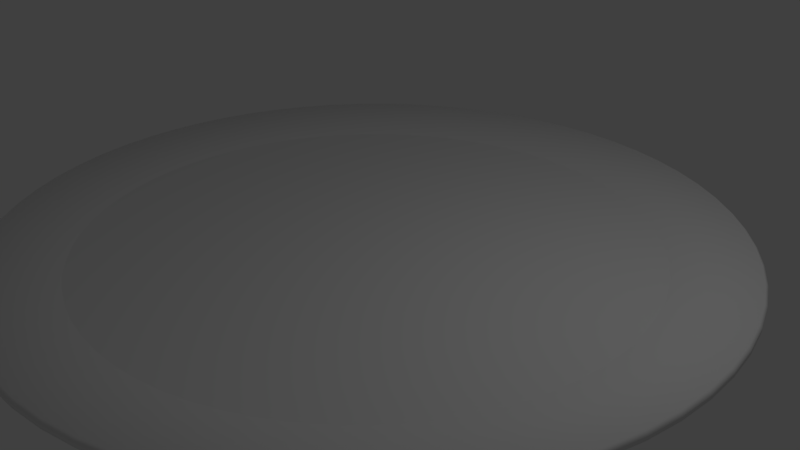 # Source: dinnerPlate1.blend  (saved by Blender 2.79.0; exported with 4.5.12 LTS)
import bpy
from mathutils import Matrix  # noqa: F401  (used for matrix-valued properties, if any)

bpy.ops.wm.read_factory_settings(use_empty=True)
scene = bpy.context.scene
scene.name = 'Scene'

# ---- collections
col_collection_1 = bpy.data.collections.new('Collection 1'); scene.collection.children.link(col_collection_1)

# ---- world
world_world = bpy.data.worlds.new('World'); scene.world = world_world
world_world.color = (0.05088, 0.05088, 0.05088)
world_world.use_sun_shadow = False
world_world.sun_shadow_jitter_overblur = 0.0
world_world.cycles.sampling_method = 'MANUAL'

# ---- cameras
cam_camera = bpy.data.cameras.new('Camera')
cam_camera.clip_end = 100.0
cam_camera.lens = 35.0
cam_camera.sensor_width = 32.0
cam_camera.sensor_height = 18.0
cam_camera.ortho_scale = 7.314
cam_camera.dof.focus_distance = 0.0
cam_camera.dof.aperture_fstop = 128.0

# ---- lights
light_lamp = bpy.data.lights.new('Lamp', 'POINT')
light_lamp.transmission_factor = 0.0
light_lamp.cutoff_distance = 30.0
light_lamp.energy = 100.0
light_lamp.shadow_buffer_clip_start = 1.001
light_lamp.shadow_soft_size = 0.1
light_lamp.shadow_maximum_resolution = 0.006
light_lamp.use_absolute_resolution = True

# ---- meshes
me_cylinder = bpy.data.meshes.new('Cylinder')
me_cylinder.from_pydata([(-3.169e-07, 2.76, 0.0), (4.169e-07, 4.7, 0.3125), (0.2705, 2.746, 0.0), (0.4607, 4.677, 0.3125), (0.5384, 2.707, 0.0), (0.9169, 4.61, 0.3125), (0.8011, 2.641, 0.0), (1.364, 4.498, 0.3125), (1.056, 2.55, 0.0), (1.799, 4.342, 0.3125), (1.301, 2.434, 0.0), (2.216, 4.145, 0.3125), (1.533, 2.295, 0.0), (2.611, 3.908, 0.3125), (1.751, 2.133, 0.0), (2.982, 3.633, 0.3125), (1.951, 1.951, 0.0), (3.323, 3.323, 0.3125), (2.133, 1.751, 0.0), (3.633, 2.982, 0.3125), (2.295, 1.533, 0.0), (3.908, 2.611, 0.3125), (2.434, 1.301, 0.0), (4.145, 2.216, 0.3125), (2.55, 1.056, 0.0), (4.342, 1.799, 0.3125), (2.641, 0.8011, 0.0), (4.498, 1.364, 0.3125), (2.707, 0.5384, 0.0), (4.61, 0.9169, 0.3125), (2.746, 0.2705, 0.0), (4.677, 0.4607, 0.3125), (2.76, -7.43e-07, 0.0), (4.7, -5.878e-07, 0.3125), (2.746, -0.2705, 0.0), (4.677, -0.4607, 0.3125), (2.707, -0.5384, 0.0), (4.61, -0.9169, 0.3125), (2.641, -0.8011, 0.0), (4.498, -1.364, 0.3125), (2.55, -1.056, 0.0), (4.342, -1.799, 0.3125), (2.434, -1.301, 0.0), (4.145, -2.216, 0.3125), (2.295, -1.533, 0.0), (3.908, -2.611, 0.3125), (2.133, -1.751, 0.0), (3.633, -2.982, 0.3125), (1.951, -1.951, 0.0), (3.323, -3.323, 0.3125), (1.751, -2.133, 0.0), (2.982, -3.633, 0.3125), (1.533, -2.295, 0.0), (2.611, -3.908, 0.3125), (1.301, -2.434, 0.0), (2.216, -4.145, 0.3125), (1.056, -2.55, 0.0), (1.799, -4.342, 0.3125), (0.8011, -2.641, 0.0), (1.364, -4.498, 0.3125), (0.5384, -2.707, 0.0), (0.9169, -4.61, 0.3125), (0.2705, -2.746, 0.0), (0.4607, -4.677, 0.3125), (-2.808e-06, -2.76, 0.0), (-3.356e-06, -4.7, 0.3125), (-0.2705, -2.746, 0.0), (-0.4607, -4.677, 0.3125), (-0.5384, -2.707, 0.0), (-0.9169, -4.61, 0.3125), (-0.8011, -2.641, 0.0), (-1.364, -4.498, 0.3125), (-1.056, -2.55, 0.0), (-1.799, -4.342, 0.3125), (-1.301, -2.434, 0.0), (-2.216, -4.145, 0.3125), (-1.533, -2.295, 0.0), (-2.611, -3.908, 0.3125), (-1.751, -2.133, 0.0), (-2.982, -3.633, 0.3125), (-1.951, -1.951, 0.0), (-3.323, -3.323, 0.3125), (-2.133, -1.751, 0.0), (-3.633, -2.982, 0.3125), (-2.295, -1.533, 0.0), (-3.908, -2.611, 0.3125), (-2.434, -1.301, 0.0), (-4.145, -2.216, 0.3125), (-2.55, -1.056, 0.0), (-4.342, -1.799, 0.3125), (-2.641, -0.8011, 0.0), (-4.498, -1.364, 0.3125), (-2.707, -0.5384, 0.0), (-4.61, -0.9169, 0.3125), (-2.746, -0.2705, 0.0), (-4.677, -0.4607, 0.3125), (-2.76, -1.552e-06, 0.0), (-4.7, -2.007e-06, 0.3125), (-2.746, 0.2705, 0.0), (-4.677, 0.4607, 0.3125), (-2.707, 0.5384, 0.0), (-4.61, 0.9169, 0.3125), (-2.641, 0.8011, 0.0), (-4.498, 1.364, 0.3125), (-2.55, 1.056, 0.0), (-4.342, 1.799, 0.3125), (-2.434, 1.301, 0.0), (-4.145, 2.216, 0.3125), (-2.295, 1.533, 0.0), (-3.908, 2.611, 0.3125), (-2.133, 1.751, 0.0), (-3.633, 2.982, 0.3125), (-1.951, 1.951, 0.0), (-3.323, 3.323, 0.3125), (-1.751, 2.133, 0.0), (-2.982, 3.633, 0.3125), (-1.533, 2.295, 0.0), (-2.611, 3.908, 0.3125), (-1.301, 2.434, 0.0), (-2.216, 4.145, 0.3125), (-1.056, 2.55, 0.0), (-1.799, 4.342, 0.3125), (-0.8011, 2.641, 0.0), (-1.364, 4.498, 0.3125), (-0.5384, 2.707, 0.0), (-0.9169, 4.61, 0.3125), (-0.2705, 2.746, 0.0), (-0.4607, 4.677, 0.3125), (1.627e-06, 3.699, 0.25), (0.3625, 3.681, 0.25), (0.7216, 3.628, 0.25), (1.074, 3.54, 0.25), (1.415, 3.417, 0.25), (1.744, 3.262, 0.25), (2.055, 3.075, 0.25), (2.346, 2.859, 0.25), (2.615, 2.615, 0.25), (2.859, 2.346, 0.25), (3.075, 2.055, 0.25), (3.262, 1.744, 0.25), (3.417, 1.415, 0.25), (3.54, 1.074, 0.25), (3.628, 0.7216, 0.25), (3.681, 0.3625, 0.25), (3.699, -5.878e-07, 0.25), (3.681, -0.3625, 0.25), (3.628, -0.7216, 0.25), (3.54, -1.074, 0.25), (3.417, -1.415, 0.25), (3.262, -1.744, 0.25), (3.075, -2.055, 0.25), (2.859, -2.346, 0.25), (2.615, -2.615, 0.25), (2.346, -2.859, 0.25), (2.055, -3.075, 0.25), (1.744, -3.262, 0.25), (1.415, -3.417, 0.25), (1.074, -3.54, 0.25), (0.7216, -3.628, 0.25), (0.3625, -3.681, 0.25), (-2.838e-06, -3.699, 0.25), (-0.3625, -3.681, 0.25), (-0.7216, -3.628, 0.25), (-1.074, -3.54, 0.25), (-1.415, -3.417, 0.25), (-1.744, -3.262, 0.25), (-2.055, -3.075, 0.25), (-2.346, -2.859, 0.25), (-2.615, -2.615, 0.25), (-2.859, -2.346, 0.25), (-3.075, -2.055, 0.25), (-3.262, -1.744, 0.25), (-3.417, -1.415, 0.25), (-3.54, -1.074, 0.25), (-3.628, -0.7216, 0.25), (-3.681, -0.3625, 0.25), (-3.699, -2.007e-06, 0.25), (-3.681, 0.3625, 0.25), (-3.628, 0.7216, 0.25), (-3.54, 1.074, 0.25), (-3.417, 1.415, 0.25), (-3.262, 1.744, 0.25), (-3.075, 2.055, 0.25), (-2.859, 2.346, 0.25), (-2.615, 2.615, 0.25), (-2.346, 2.859, 0.25), (-2.055, 3.075, 0.25), (-1.744, 3.262, 0.25), (-1.415, 3.417, 0.25), (-1.074, 3.54, 0.25), (-0.7216, 3.628, 0.25), (-0.3626, 3.681, 0.25), (-5.956e-07, 3.0, 0.0), (0.2941, 2.986, 0.0), (0.5853, 2.942, 0.0), (0.8709, 2.871, 0.0), (1.148, 2.772, 0.0), (1.414, 2.646, 0.0), (1.667, 2.494, 0.0), (1.903, 2.319, 0.0), (2.121, 2.121, 0.0), (2.319, 1.903, 0.0), (2.494, 1.667, 0.0), (2.646, 1.414, 0.0), (2.772, 1.148, 0.0), (2.871, 0.8709, 0.0), (2.942, 0.5853, 0.0), (2.986, 0.2941, 0.0), (3.0, -7.43e-07, 0.0), (2.986, -0.2941, 0.0), (2.942, -0.5853, 0.0), (2.871, -0.8709, 0.0), (2.772, -1.148, 0.0), (2.646, -1.414, 0.0), (2.494, -1.667, 0.0), (2.319, -1.903, 0.0), (2.121, -2.121, 0.0), (1.903, -2.319, 0.0), (1.667, -2.494, 0.0), (1.414, -2.646, 0.0), (1.148, -2.772, 0.0), (0.8709, -2.871, 0.0), (0.5853, -2.942, 0.0), (0.294, -2.986, 0.0), (-3.004e-06, -3.0, 0.0), (-0.2941, -2.986, 0.0), (-0.5853, -2.942, 0.0), (-0.8709, -2.871, 0.0), (-1.148, -2.772, 0.0), (-1.414, -2.646, 0.0), (-1.667, -2.494, 0.0), (-1.903, -2.319, 0.0), (-2.121, -2.121, 0.0), (-2.319, -1.903, 0.0), (-2.494, -1.667, 0.0), (-2.646, -1.414, 0.0), (-2.772, -1.148, 0.0), (-2.871, -0.8709, 0.0), (-2.942, -0.5853, 0.0), (-2.986, -0.2941, 0.0), (-3.0, -1.649e-06, 0.0), (-2.986, 0.294, 0.0), (-2.942, 0.5853, 0.0), (-2.871, 0.8709, 0.0), (-2.772, 1.148, 0.0), (-2.646, 1.414, 0.0), (-2.494, 1.667, 0.0), (-2.319, 1.903, 0.0), (-2.121, 2.121, 0.0), (-1.903, 2.319, 0.0), (-1.667, 2.494, 0.0), (-1.414, 2.646, 0.0), (-1.148, 2.772, 0.0), (-0.8709, 2.871, 0.0), (-0.5853, 2.942, 0.0), (-0.2941, 2.986, 0.0), (-3.631e-07, 2.691, 0.0625), (0.2637, 2.678, 0.0625), (0.5249, 2.639, 0.0625), (0.7811, 2.575, 0.0625), (1.03, 2.486, 0.0625), (1.268, 2.373, 0.0625), (1.495, 2.237, 0.0625), (1.707, 2.08, 0.0625), (1.903, 1.903, 0.0625), (2.08, 1.707, 0.0625), (2.237, 1.495, 0.0625), (2.373, 1.268, 0.0625), (2.486, 1.03, 0.0625), (2.575, 0.7811, 0.0625), (2.639, 0.5249, 0.0625), (2.678, 0.2637, 0.0625), (2.691, -7.476e-07, 0.0625), (2.678, -0.2637, 0.0625), (2.639, -0.5249, 0.0625), (2.575, -0.7811, 0.0625), (2.486, -1.03, 0.0625), (2.373, -1.268, 0.0625), (2.237, -1.495, 0.0625), (2.08, -1.707, 0.0625), (1.903, -1.903, 0.0625), (1.707, -2.08, 0.0625), (1.495, -2.237, 0.0625), (1.268, -2.373, 0.0625), (1.03, -2.486, 0.0625), (0.7811, -2.575, 0.0625), (0.5249, -2.639, 0.0625), (0.2637, -2.678, 0.0625), (-2.792e-06, -2.691, 0.0625), (-0.2637, -2.678, 0.0625), (-0.5249, -2.639, 0.0625), (-0.7811, -2.575, 0.0625), (-1.03, -2.486, 0.0625), (-1.268, -2.373, 0.0625), (-1.495, -2.237, 0.0625), (-1.707, -2.08, 0.0625), (-1.903, -1.903, 0.0625), (-2.08, -1.707, 0.0625), (-2.237, -1.495, 0.0625), (-2.373, -1.268, 0.0625), (-2.486, -1.03, 0.0625), (-2.575, -0.7811, 0.0625), (-2.639, -0.5249, 0.0625), (-2.678, -0.2637, 0.0625), (-2.691, -1.536e-06, 0.0625), (-2.678, 0.2637, 0.0625), (-2.639, 0.5249, 0.0625), (-2.575, 0.7811, 0.0625), (-2.486, 1.03, 0.0625), (-2.373, 1.268, 0.0625), (-2.237, 1.495, 0.0625), (-2.08, 1.707, 0.0625), (-1.903, 1.903, 0.0625), (-1.707, 2.08, 0.0625), (-1.495, 2.237, 0.0625), (-1.268, 2.373, 0.0625), (-1.03, 2.486, 0.0625), (-0.7811, 2.575, 0.0625), (-0.5249, 2.639, 0.0625), (-0.2637, 2.678, 0.0625), (-4.69e-07, 3.212, 0.08125), (0.3149, 3.197, 0.08125), (0.6267, 3.151, 0.08125), (0.9325, 3.074, 0.08125), (1.229, 2.968, 0.08125), (1.514, 2.833, 0.08125), (1.785, 2.671, 0.08125), (2.038, 2.483, 0.08125), (2.272, 2.272, 0.08125), (2.483, 2.038, 0.08125), (2.671, 1.785, 0.08125), (2.833, 1.514, 0.08125), (2.968, 1.229, 0.08125), (3.074, 0.9325, 0.08125), (3.151, 0.6267, 0.08125), (3.197, 0.3149, 0.08125), (3.212, -7.236e-07, 0.08125), (3.197, -0.3149, 0.08125), (3.151, -0.6267, 0.08125), (3.074, -0.9325, 0.08125), (2.968, -1.229, 0.08125), (2.833, -1.514, 0.08125), (2.671, -1.785, 0.08125), (2.483, -2.038, 0.08125), (2.272, -2.272, 0.08125), (2.038, -2.483, 0.08125), (1.785, -2.671, 0.08125), (1.514, -2.833, 0.08125), (1.229, -2.968, 0.08125), (0.9325, -3.074, 0.08125), (0.6267, -3.151, 0.08125), (0.3149, -3.197, 0.08125), (-3.048e-06, -3.213, 0.08125), (-0.3149, -3.197, 0.08125), (-0.6267, -3.151, 0.08125), (-0.9325, -3.074, 0.08125), (-1.229, -2.968, 0.08125), (-1.514, -2.833, 0.08125), (-1.785, -2.671, 0.08125), (-2.038, -2.483, 0.08125), (-2.272, -2.272, 0.08125), (-2.483, -2.038, 0.08125), (-2.671, -1.785, 0.08125), (-2.833, -1.514, 0.08125), (-2.968, -1.229, 0.08125), (-3.074, -0.9325, 0.08125), (-3.151, -0.6267, 0.08125), (-3.197, -0.3149, 0.08125), (-3.213, -1.694e-06, 0.08125), (-3.197, 0.3149, 0.08125), (-3.151, 0.6267, 0.08125), (-3.074, 0.9325, 0.08125), (-2.968, 1.229, 0.08125), (-2.833, 1.514, 0.08125), (-2.671, 1.785, 0.08125), (-2.483, 2.038, 0.08125), (-2.272, 2.272, 0.08125), (-2.038, 2.483, 0.08125), (-1.785, 2.671, 0.08125), (-1.514, 2.833, 0.08125), (-1.229, 2.968, 0.08125), (-0.9325, 3.074, 0.08125), (-0.6267, 3.151, 0.08125), (-0.3149, 3.197, 0.08125), (0.4607, 4.677, 0.4375), (4.169e-07, 4.7, 0.4375), (0.9169, 4.61, 0.4375), (1.364, 4.498, 0.4375), (1.799, 4.342, 0.4375), (2.216, 4.145, 0.4375), (2.611, 3.908, 0.4375), (2.982, 3.633, 0.4375), (3.323, 3.323, 0.4375), (3.633, 2.982, 0.4375), (3.908, 2.611, 0.4375), (4.145, 2.216, 0.4375), (4.342, 1.799, 0.4375), (4.498, 1.364, 0.4375), (4.61, 0.9169, 0.4375), (4.677, 0.4607, 0.4375), (4.7, -5.878e-07, 0.4375), (4.677, -0.4607, 0.4375), (4.61, -0.9169, 0.4375), (4.498, -1.364, 0.4375), (4.342, -1.799, 0.4375), (4.145, -2.216, 0.4375), (3.908, -2.611, 0.4375), (3.633, -2.982, 0.4375), (3.323, -3.323, 0.4375), (2.982, -3.633, 0.4375), (2.611, -3.908, 0.4375), (2.216, -4.145, 0.4375), (1.799, -4.342, 0.4375), (1.364, -4.498, 0.4375), (0.9169, -4.61, 0.4375), (0.4607, -4.677, 0.4375), (-3.356e-06, -4.7, 0.4375), (-0.4607, -4.677, 0.4375), (-0.9169, -4.61, 0.4375), (-1.364, -4.498, 0.4375), (-1.799, -4.342, 0.4375), (-2.216, -4.145, 0.4375), (-2.611, -3.908, 0.4375), (-2.982, -3.633, 0.4375), (-3.323, -3.323, 0.4375), (-3.633, -2.982, 0.4375), (-3.908, -2.611, 0.4375), (-4.145, -2.216, 0.4375), (-4.342, -1.799, 0.4375), (-4.498, -1.364, 0.4375), (-4.61, -0.9169, 0.4375), (-4.677, -0.4607, 0.4375), (-4.7, -2.007e-06, 0.4375), (-4.677, 0.4607, 0.4375), (-4.61, 0.9169, 0.4375), (-4.498, 1.364, 0.4375), (-4.342, 1.799, 0.4375), (-4.145, 2.216, 0.4375), (-3.908, 2.611, 0.4375), (-3.633, 2.982, 0.4375), (-3.323, 3.323, 0.4375), (-2.982, 3.633, 0.4375), (-2.611, 3.908, 0.4375), (-2.216, 4.145, 0.4375), (-1.799, 4.342, 0.4375), (-1.364, 4.498, 0.4375), (-0.9169, 4.61, 0.4375), (-0.4607, 4.677, 0.4375), (3.937, -2.631, 0.3438), (3.937, -2.631, 0.4062), (3.66, -3.004, 0.4062), (3.66, -3.004, 0.3438), (-3.004, 3.66, 0.3438), (-3.004, 3.66, 0.4062), (-2.631, 3.937, 0.4062), (-2.631, 3.937, 0.3438), (0.4641, -4.712, 0.3438), (0.4641, -4.712, 0.4062), (-3.363e-06, -4.735, 0.4062), (-3.363e-06, -4.735, 0.3438), (2.232, 4.176, 0.3438), (2.232, 4.176, 0.4062), (2.631, 3.937, 0.4062), (2.631, 3.937, 0.3438), (-3.348, -3.348, 0.3438), (-3.348, -3.348, 0.4062), (-3.66, -3.004, 0.4062), (-3.66, -3.004, 0.3438), (4.644, 0.9238, 0.3438), (4.644, 0.9238, 0.4062), (4.712, 0.4641, 0.4062), (4.712, 0.4641, 0.3438), (-4.712, 0.4641, 0.3438), (-4.712, 0.4641, 0.4062), (-4.644, 0.9238, 0.4062), (-4.644, 0.9238, 0.3438), (3.348, -3.348, 0.4062), (3.348, -3.348, 0.3438), (-2.232, 4.176, 0.4062), (-2.232, 4.176, 0.3438), (-0.4641, -4.712, 0.4062), (-0.4641, -4.712, 0.3438), (3.004, 3.66, 0.4062), (3.004, 3.66, 0.3438), (-3.937, -2.631, 0.4062), (-3.937, -2.631, 0.3438), (4.735, -5.848e-07, 0.4062), (4.735, -5.848e-07, 0.3438), (-4.531, 1.375, 0.4062), (-4.531, 1.375, 0.3438), (3.004, -3.66, 0.4062), (3.004, -3.66, 0.3438), (-1.812, 4.375, 0.4062), (-1.812, 4.375, 0.3438), (-0.9238, -4.644, 0.4062), (-0.9238, -4.644, 0.3438), (3.348, 3.348, 0.4062), (3.348, 3.348, 0.3438), (-4.176, -2.232, 0.4062), (-4.176, -2.232, 0.3438), (4.712, -0.4641, 0.4062), (4.712, -0.4641, 0.3438), (-4.375, 1.812, 0.4062), (-4.375, 1.812, 0.3438), (2.631, -3.937, 0.4062), (2.631, -3.937, 0.3438), (-1.375, 4.531, 0.4062), (-1.375, 4.531, 0.3438), (-1.375, -4.531, 0.4062), (-1.375, -4.531, 0.3438), (3.66, 3.004, 0.4062), (3.66, 3.004, 0.3438), (-4.375, -1.812, 0.4062), (-4.375, -1.812, 0.3438), (4.644, -0.9238, 0.4062), (4.644, -0.9238, 0.3438), (-4.176, 2.232, 0.4062), (-4.176, 2.232, 0.3438), (4.38e-07, 4.735, 0.3438), (4.38e-07, 4.735, 0.4062), (0.4641, 4.712, 0.4062), (0.4641, 4.712, 0.3438), (2.232, -4.176, 0.4062), (2.232, -4.176, 0.3438), (-0.9238, 4.644, 0.4062), (-0.9238, 4.644, 0.3438), (-1.812, -4.375, 0.4062), (-1.812, -4.375, 0.3438), (3.937, 2.631, 0.4062), (3.937, 2.631, 0.3438), (-4.531, -1.375, 0.4062), (-4.531, -1.375, 0.3438), (4.531, -1.375, 0.4062), (4.531, -1.375, 0.3438), (-3.937, 2.631, 0.4062), (-3.937, 2.631, 0.3438), (1.812, -4.375, 0.4062), (1.812, -4.375, 0.3438), (-0.4642, 4.712, 0.4062), (-0.4642, 4.712, 0.3438), (0.9238, 4.644, 0.4062), (0.9238, 4.644, 0.3438), (-2.232, -4.176, 0.4062), (-2.232, -4.176, 0.3438), (4.176, 2.232, 0.4062), (4.176, 2.232, 0.3438), (-4.644, -0.9238, 0.4062), (-4.644, -0.9238, 0.3438), (4.375, -1.812, 0.4062), (4.375, -1.812, 0.3438), (-3.66, 3.004, 0.4062), (-3.66, 3.004, 0.3438), (1.375, -4.531, 0.4062), (1.375, -4.531, 0.3438), (1.375, 4.531, 0.4062), (1.375, 4.531, 0.3438), (-2.631, -3.937, 0.4062), (-2.631, -3.937, 0.3438), (4.375, 1.812, 0.4062), (4.375, 1.812, 0.3438), (-4.712, -0.4641, 0.4062), (-4.712, -0.4641, 0.3438), (4.176, -2.232, 0.4062), (4.176, -2.232, 0.3438), (-3.348, 3.348, 0.4062), (-3.348, 3.348, 0.3438), (0.9238, -4.644, 0.4062), (0.9238, -4.644, 0.3438), (1.812, 4.375, 0.4062), (1.812, 4.375, 0.3438), (-3.004, -3.66, 0.4062), (-3.004, -3.66, 0.3438), (4.531, 1.375, 0.4062), (4.531, 1.375, 0.3438), (-4.735, -2.015e-06, 0.4062), (-4.735, -2.015e-06, 0.3438)], [], [(320, 1, 3, 321), (321, 3, 5, 322), (322, 5, 7, 323), (323, 7, 9, 324), (324, 9, 11, 325), (325, 11, 13, 326), (326, 13, 15, 327), (327, 15, 17, 328), (328, 17, 19, 329), (329, 19, 21, 330), (330, 21, 23, 331), (331, 23, 25, 332), (332, 25, 27, 333), (333, 27, 29, 334), (334, 29, 31, 335), (335, 31, 33, 336), (336, 33, 35, 337), (337, 35, 37, 338), (338, 37, 39, 339), (339, 39, 41, 340), (340, 41, 43, 341), (341, 43, 45, 342), (342, 45, 47, 343), (343, 47, 49, 344), (344, 49, 51, 345), (345, 51, 53, 346), (346, 53, 55, 347), (347, 55, 57, 348), (348, 57, 59, 349), (349, 59, 61, 350), (350, 61, 63, 351), (351, 63, 65, 352), (352, 65, 67, 353), (353, 67, 69, 354), (354, 69, 71, 355), (355, 71, 73, 356), (356, 73, 75, 357), (357, 75, 77, 358), (358, 77, 79, 359), (359, 79, 81, 360), (360, 81, 83, 361), (361, 83, 85, 362), (362, 85, 87, 363), (363, 87, 89, 364), (364, 89, 91, 365), (365, 91, 93, 366), (366, 93, 95, 367), (367, 95, 97, 368), (368, 97, 99, 369), (369, 99, 101, 370), (370, 101, 103, 371), (371, 103, 105, 372), (372, 105, 107, 373), (373, 107, 109, 374), (374, 109, 111, 375), (375, 111, 113, 376), (376, 113, 115, 377), (377, 115, 117, 378), (378, 117, 119, 379), (379, 119, 121, 380), (380, 121, 123, 381), (381, 123, 125, 382), (450, 449, 406, 407), (382, 125, 127, 383), (383, 127, 1, 320), (124, 126, 319, 318), (129, 128, 191, 190, 189, 188, 187, 186, 185, 184, 183, 182, 181, 180, 179, 178, 177, 176, 175, 174, 173, 172, 171, 170, 169, 168, 167, 166, 165, 164, 163, 162, 161, 160, 159, 158, 157, 156, 155, 154, 153, 152, 151, 150, 149, 148, 147, 146, 145, 144, 143, 142, 141, 140, 139, 138, 137, 136, 135, 134, 133, 132, 131, 130), (454, 453, 441, 442), (458, 457, 415, 416), (462, 461, 389, 390), (466, 465, 424, 425), (470, 469, 398, 399), (474, 473, 433, 434), (476, 450, 407, 408), (478, 454, 442, 443), (480, 458, 416, 417), (482, 462, 390, 391), (484, 466, 425, 426), (486, 470, 399, 400), (488, 474, 434, 435), (490, 476, 408, 409), (492, 478, 443, 444), (494, 480, 417, 418), (496, 482, 391, 392), (498, 484, 426, 427), (500, 486, 400, 401), (502, 488, 435, 436), (504, 490, 409, 410), (506, 492, 444, 445), (508, 494, 418, 419), (510, 496, 392, 393), (512, 498, 427, 428), (514, 500, 401, 402), (516, 502, 436, 437), (520, 519, 385, 384), (522, 504, 410, 411), (524, 506, 445, 446), (526, 508, 419, 420), (528, 510, 393, 394), (530, 512, 428, 429), (532, 514, 402, 403), (534, 516, 437, 438), (536, 522, 411, 412), (538, 524, 446, 447), (540, 520, 384, 386), (542, 526, 420, 421), (544, 528, 394, 395), (546, 530, 429, 430), (548, 532, 403, 404), (550, 534, 438, 439), (552, 536, 412, 413), (519, 538, 447, 385), (554, 540, 386, 387), (556, 542, 421, 422), (558, 544, 395, 396), (560, 546, 430, 431), (562, 548, 404, 405), (564, 550, 439, 440), (566, 552, 413, 414), (568, 554, 387, 388), (570, 556, 422, 423), (572, 558, 396, 397), (574, 560, 431, 432), (449, 562, 405, 406), (453, 564, 440, 441), (457, 566, 414, 415), (461, 568, 388, 389), (465, 570, 423, 424), (469, 572, 397, 398), (473, 574, 432, 433), (2, 0, 192, 193), (4, 2, 193, 194), (6, 4, 194, 195), (8, 6, 195, 196), (10, 8, 196, 197), (12, 10, 197, 198), (14, 12, 198, 199), (16, 14, 199, 200), (18, 16, 200, 201), (20, 18, 201, 202), (22, 20, 202, 203), (24, 22, 203, 204), (26, 24, 204, 205), (28, 26, 205, 206), (30, 28, 206, 207), (32, 30, 207, 208), (34, 32, 208, 209), (36, 34, 209, 210), (38, 36, 210, 211), (40, 38, 211, 212), (42, 40, 212, 213), (44, 42, 213, 214), (46, 44, 214, 215), (48, 46, 215, 216), (50, 48, 216, 217), (52, 50, 217, 218), (54, 52, 218, 219), (56, 54, 219, 220), (58, 56, 220, 221), (60, 58, 221, 222), (62, 60, 222, 223), (64, 62, 223, 224), (66, 64, 224, 225), (68, 66, 225, 226), (70, 68, 226, 227), (72, 70, 227, 228), (74, 72, 228, 229), (76, 74, 229, 230), (78, 76, 230, 231), (80, 78, 231, 232), (82, 80, 232, 233), (84, 82, 233, 234), (86, 84, 234, 235), (88, 86, 235, 236), (90, 88, 236, 237), (92, 90, 237, 238), (94, 92, 238, 239), (96, 94, 239, 240), (98, 96, 240, 241), (100, 98, 241, 242), (102, 100, 242, 243), (104, 102, 243, 244), (106, 104, 244, 245), (108, 106, 245, 246), (110, 108, 246, 247), (112, 110, 247, 248), (114, 112, 248, 249), (116, 114, 249, 250), (118, 116, 250, 251), (120, 118, 251, 252), (122, 120, 252, 253), (124, 122, 253, 254), (126, 124, 254, 255), (0, 126, 255, 192), (256, 257, 258, 259, 260, 261, 262, 263, 264, 265, 266, 267, 268, 269, 270, 271, 272, 273, 274, 275, 276, 277, 278, 279, 280, 281, 282, 283, 284, 285, 286, 287, 288, 289, 290, 291, 292, 293, 294, 295, 296, 297, 298, 299, 300, 301, 302, 303, 304, 305, 306, 307, 308, 309, 310, 311, 312, 313, 314, 315, 316, 317, 318, 319), (72, 74, 293, 292), (20, 22, 267, 266), (126, 0, 256, 319), (74, 76, 294, 293), (22, 24, 268, 267), (76, 78, 295, 294), (24, 26, 269, 268), (78, 80, 296, 295), (26, 28, 270, 269), (80, 82, 297, 296), (28, 30, 271, 270), (82, 84, 298, 297), (30, 32, 272, 271), (84, 86, 299, 298), (32, 34, 273, 272), (86, 88, 300, 299), (34, 36, 274, 273), (88, 90, 301, 300), (36, 38, 275, 274), (90, 92, 302, 301), (38, 40, 276, 275), (92, 94, 303, 302), (40, 42, 277, 276), (94, 96, 304, 303), (42, 44, 278, 277), (96, 98, 305, 304), (44, 46, 279, 278), (98, 100, 306, 305), (46, 48, 280, 279), (100, 102, 307, 306), (48, 50, 281, 280), (102, 104, 308, 307), (50, 52, 282, 281), (104, 106, 309, 308), (52, 54, 283, 282), (0, 2, 257, 256), (106, 108, 310, 309), (54, 56, 284, 283), (2, 4, 258, 257), (108, 110, 311, 310), (56, 58, 285, 284), (4, 6, 259, 258), (110, 112, 312, 311), (58, 60, 286, 285), (6, 8, 260, 259), (112, 114, 313, 312), (60, 62, 287, 286), (8, 10, 261, 260), (114, 116, 314, 313), (62, 64, 288, 287), (10, 12, 262, 261), (116, 118, 315, 314), (64, 66, 289, 288), (12, 14, 263, 262), (118, 120, 316, 315), (66, 68, 290, 289), (14, 16, 264, 263), (120, 122, 317, 316), (68, 70, 291, 290), (16, 18, 265, 264), (122, 124, 318, 317), (70, 72, 292, 291), (18, 20, 266, 265), (255, 383, 320, 192), (254, 382, 383, 255), (253, 381, 382, 254), (252, 380, 381, 253), (251, 379, 380, 252), (250, 378, 379, 251), (249, 377, 378, 250), (248, 376, 377, 249), (247, 375, 376, 248), (246, 374, 375, 247), (245, 373, 374, 246), (244, 372, 373, 245), (243, 371, 372, 244), (242, 370, 371, 243), (241, 369, 370, 242), (240, 368, 369, 241), (239, 367, 368, 240), (238, 366, 367, 239), (237, 365, 366, 238), (236, 364, 365, 237), (235, 363, 364, 236), (234, 362, 363, 235), (233, 361, 362, 234), (232, 360, 361, 233), (231, 359, 360, 232), (230, 358, 359, 231), (229, 357, 358, 230), (228, 356, 357, 229), (227, 355, 356, 228), (226, 354, 355, 227), (225, 353, 354, 226), (224, 352, 353, 225), (223, 351, 352, 224), (222, 350, 351, 223), (221, 349, 350, 222), (220, 348, 349, 221), (219, 347, 348, 220), (218, 346, 347, 219), (217, 345, 346, 218), (216, 344, 345, 217), (215, 343, 344, 216), (214, 342, 343, 215), (213, 341, 342, 214), (212, 340, 341, 213), (211, 339, 340, 212), (210, 338, 339, 211), (209, 337, 338, 210), (208, 336, 337, 209), (207, 335, 336, 208), (206, 334, 335, 207), (205, 333, 334, 206), (204, 332, 333, 205), (203, 331, 332, 204), (202, 330, 331, 203), (201, 329, 330, 202), (200, 328, 329, 201), (199, 327, 328, 200), (198, 326, 327, 199), (197, 325, 326, 198), (196, 324, 325, 197), (195, 323, 324, 196), (194, 322, 323, 195), (193, 321, 322, 194), (192, 320, 321, 193), (128, 129, 384, 385), (129, 130, 386, 384), (130, 131, 387, 386), (131, 132, 388, 387), (132, 133, 389, 388), (133, 134, 390, 389), (134, 135, 391, 390), (135, 136, 392, 391), (136, 137, 393, 392), (137, 138, 394, 393), (138, 139, 395, 394), (139, 140, 396, 395), (140, 141, 397, 396), (141, 142, 398, 397), (142, 143, 399, 398), (143, 144, 400, 399), (144, 145, 401, 400), (145, 146, 402, 401), (146, 147, 403, 402), (147, 148, 404, 403), (148, 149, 405, 404), (149, 150, 406, 405), (150, 151, 407, 406), (151, 152, 408, 407), (152, 153, 409, 408), (153, 154, 410, 409), (154, 155, 411, 410), (155, 156, 412, 411), (156, 157, 413, 412), (157, 158, 414, 413), (158, 159, 415, 414), (159, 160, 416, 415), (160, 161, 417, 416), (161, 162, 418, 417), (162, 163, 419, 418), (163, 164, 420, 419), (164, 165, 421, 420), (165, 166, 422, 421), (166, 167, 423, 422), (167, 168, 424, 423), (168, 169, 425, 424), (169, 170, 426, 425), (170, 171, 427, 426), (171, 172, 428, 427), (172, 173, 429, 428), (173, 174, 430, 429), (174, 175, 431, 430), (175, 176, 432, 431), (176, 177, 433, 432), (177, 178, 434, 433), (178, 179, 435, 434), (179, 180, 436, 435), (180, 181, 437, 436), (181, 182, 438, 437), (182, 183, 439, 438), (183, 184, 440, 439), (184, 185, 441, 440), (185, 186, 442, 441), (186, 187, 443, 442), (187, 188, 444, 443), (188, 189, 445, 444), (189, 190, 446, 445), (190, 191, 447, 446), (191, 128, 385, 447), (99, 97, 575, 472), (472, 575, 574, 473), (29, 27, 573, 468), (468, 573, 572, 469), (81, 79, 571, 464), (464, 571, 570, 465), (11, 9, 569, 460), (460, 569, 568, 461), (63, 61, 567, 456), (456, 567, 566, 457), (115, 113, 565, 452), (452, 565, 564, 453), (45, 43, 563, 448), (448, 563, 562, 449), (97, 95, 561, 575), (575, 561, 560, 574), (27, 25, 559, 573), (573, 559, 558, 572), (79, 77, 557, 571), (571, 557, 556, 570), (9, 7, 555, 569), (569, 555, 554, 568), (61, 59, 553, 567), (567, 553, 552, 566), (113, 111, 551, 565), (565, 551, 550, 564), (43, 41, 549, 563), (563, 549, 548, 562), (95, 93, 547, 561), (561, 547, 546, 560), (25, 23, 545, 559), (559, 545, 544, 558), (77, 75, 543, 557), (557, 543, 542, 556), (7, 5, 541, 555), (555, 541, 540, 554), (1, 127, 539, 518), (518, 539, 538, 519), (59, 57, 537, 553), (553, 537, 536, 552), (111, 109, 535, 551), (551, 535, 534, 550), (41, 39, 533, 549), (549, 533, 532, 548), (93, 91, 531, 547), (547, 531, 530, 546), (23, 21, 529, 545), (545, 529, 528, 544), (75, 73, 527, 543), (543, 527, 526, 542), (5, 3, 521, 541), (541, 521, 520, 540), (127, 125, 525, 539), (539, 525, 524, 538), (57, 55, 523, 537), (537, 523, 522, 536), (109, 107, 517, 535), (535, 517, 516, 534), (39, 37, 515, 533), (533, 515, 514, 532), (91, 89, 513, 531), (531, 513, 512, 530), (21, 19, 511, 529), (529, 511, 510, 528), (73, 71, 509, 527), (527, 509, 508, 526), (125, 123, 507, 525), (525, 507, 506, 524), (55, 53, 505, 523), (523, 505, 504, 522), (3, 1, 518, 521), (521, 518, 519, 520), (107, 105, 503, 517), (517, 503, 502, 516), (37, 35, 501, 515), (515, 501, 500, 514), (89, 87, 499, 513), (513, 499, 498, 512), (19, 17, 497, 511), (511, 497, 496, 510), (71, 69, 495, 509), (509, 495, 494, 508), (123, 121, 493, 507), (507, 493, 492, 506), (53, 51, 491, 505), (505, 491, 490, 504), (105, 103, 489, 503), (503, 489, 488, 502), (35, 33, 487, 501), (501, 487, 486, 500), (87, 85, 485, 499), (499, 485, 484, 498), (17, 15, 483, 497), (497, 483, 482, 496), (69, 67, 481, 495), (495, 481, 480, 494), (121, 119, 479, 493), (493, 479, 478, 492), (51, 49, 477, 491), (491, 477, 476, 490), (103, 101, 475, 489), (489, 475, 474, 488), (33, 31, 471, 487), (487, 471, 470, 486), (85, 83, 467, 485), (485, 467, 466, 484), (15, 13, 463, 483), (483, 463, 462, 482), (67, 65, 459, 481), (481, 459, 458, 480), (119, 117, 455, 479), (479, 455, 454, 478), (49, 47, 451, 477), (477, 451, 450, 476), (101, 99, 472, 475), (475, 472, 473, 474), (31, 29, 468, 471), (471, 468, 469, 470), (83, 81, 464, 467), (467, 464, 465, 466), (13, 11, 460, 463), (463, 460, 461, 462), (65, 63, 456, 459), (459, 456, 457, 458), (117, 115, 452, 455), (455, 452, 453, 454), (47, 45, 448, 451), (451, 448, 449, 450)])
me_cylinder.polygons.foreach_set('use_smooth', [1, 1, 1, 1, 1, 1, 1, 1, 1, 1, 1, 1, 1, 1, 1, 1, 1, 1, 1, 1, 1, 1, 1, 1, 1, 1, 1, 1, 1, 1, 1, 1, 1, 1, 1, 1, 1, 1, 1, 1, 1, 1, 1, 1, 1, 1, 1, 1, 1, 1, 1, 1, 1, 1, 1, 1, 1, 1, 1, 1, 1, 1, 1, 1, 1, 1, 0, 1, 1, 1, 1, 1, 1, 1, 1, 1, 1, 1, 1, 1, 1, 1, 1, 1, 1, 1, 1, 1, 1, 1, 1, 1, 1, 1, 1, 1, 1, 1, 1, 1, 1, 1, 1, 1, 1, 1, 1, 1, 1, 1, 1, 1, 1, 1, 1, 1, 1, 1, 1, 1, 1, 1, 1, 1, 1, 1, 1, 1, 1, 1, 1, 1, 1, 1, 1, 1, 1, 1, 1, 1, 1, 1, 1, 1, 1, 1, 1, 1, 1, 1, 1, 1, 1, 1, 1, 1, 1, 1, 1, 1, 1, 1, 1, 1, 1, 1, 1, 1, 1, 1, 1, 1, 1, 1, 1, 1, 1, 1, 1, 1, 1, 1, 1, 1, 1, 1, 1, 1, 1, 1, 1, 1, 1, 1, 0, 1, 1, 1, 1, 1, 1, 1, 1, 1, 1, 1, 1, 1, 1, 1, 1, 1, 1, 1, 1, 1, 1, 1, 1, 1, 1, 1, 1, 1, 1, 1, 1, 1, 1, 1, 1, 1, 1, 1, 1, 1, 1, 1, 1, 1, 1, 1, 1, 1, 1, 1, 1, 1, 1, 1, 1, 1, 1, 1, 1, 1, 1, 1, 1, 1, 1, 1, 1, 1, 1, 1, 1, 1, 1, 1, 1, 1, 1, 1, 1, 1, 1, 1, 1, 1, 1, 1, 1, 1, 1, 1, 1, 1, 1, 1, 1, 1, 1, 1, 1, 1, 1, 1, 1, 1, 1, 1, 1, 1, 1, 1, 1, 1, 1, 1, 1, 1, 1, 1, 1, 1, 1, 1, 1, 1, 1, 1, 1, 1, 1, 1, 1, 1, 1, 1, 1, 1, 1, 1, 1, 1, 1, 1, 1, 1, 1, 1, 1, 1, 1, 1, 1, 1, 1, 1, 1, 1, 1, 1, 1, 1, 1, 1, 1, 1, 1, 1, 1, 1, 1, 1, 1, 1, 1, 1, 1, 1, 1, 1, 1, 1, 1, 1, 1, 1, 1, 1, 1, 1, 1, 1, 1, 1, 1, 1, 1, 1, 1, 1, 1, 1, 1, 1, 1, 1, 1, 1, 1, 1, 1, 1, 1, 1, 1, 1, 1, 1, 1, 1, 1, 1, 1, 1, 1, 1, 1, 1, 1, 1, 1, 1, 1, 1, 1, 1, 1, 1, 1, 1, 1, 1, 1, 1, 1, 1, 1, 1, 1, 1, 1, 1, 1, 1, 1, 1, 1, 1, 1, 1, 1, 1, 1, 1, 1, 1, 1, 1, 1, 1, 1, 1, 1, 1, 1, 1, 1, 1, 1, 1, 1, 1, 1, 1, 1, 1, 1, 1, 1, 1, 1, 1, 1, 1, 1, 1, 1, 1, 1, 1, 1, 1, 1, 1, 1, 1, 1, 1, 1, 1, 1, 1, 1, 1, 1, 1, 1, 1, 1, 1])
_k = set([(256, 257), (256, 319), (257, 258), (258, 259), (259, 260), (260, 261), (261, 262), (262, 263), (263, 264), (264, 265), (265, 266), (266, 267), (267, 268), (268, 269), (269, 270), (270, 271), (271, 272), (272, 273), (273, 274), (274, 275), (275, 276), (276, 277), (277, 278), (278, 279), (279, 280), (280, 281), (281, 282), (282, 283), (283, 284), (284, 285), (285, 286), (286, 287), (287, 288), (288, 289), (289, 290), (290, 291), (291, 292), (292, 293), (293, 294), (294, 295), (295, 296), (296, 297), (297, 298), (298, 299), (299, 300), (300, 301), (301, 302), (302, 303), (303, 304), (304, 305), (305, 306), (306, 307), (307, 308), (308, 309), (309, 310), (310, 311), (311, 312), (312, 313), (313, 314), (314, 315), (315, 316), (316, 317), (317, 318), (318, 319), (320, 321), (320, 383), (321, 322), (322, 323), (323, 324), (324, 325), (325, 326), (326, 327), (327, 328), (328, 329), (329, 330), (330, 331), (331, 332), (332, 333), (333, 334), (334, 335), (335, 336), (336, 337), (337, 338), (338, 339), (339, 340), (340, 341), (341, 342), (342, 343), (343, 344), (344, 345), (345, 346), (346, 347), (347, 348), (348, 349), (349, 350), (350, 351), (351, 352), (352, 353), (353, 354), (354, 355), (355, 356), (356, 357), (357, 358), (358, 359), (359, 360), (360, 361), (361, 362), (362, 363), (363, 364), (364, 365), (365, 366), (366, 367), (367, 368), (368, 369), (369, 370), (370, 371), (371, 372), (372, 373), (373, 374), (374, 375), (375, 376), (376, 377), (377, 378), (378, 379), (379, 380), (380, 381), (381, 382), (382, 383)])
me_cylinder.attributes.new('sharp_edge', 'BOOLEAN', 'EDGE').data.foreach_set('value', [ (min(e.vertices), max(e.vertices)) in _k for e in me_cylinder.edges])
me_cylinder.use_remesh_preserve_volume = False
me_cylinder.use_remesh_preserve_attributes = False
me_cylinder.use_mirror_vertex_groups = False
me_cylinder.update()

# ---- objects
ob_cylinder = bpy.data.objects.new('Cylinder', me_cylinder)
ob_lamp = bpy.data.objects.new('Lamp', light_lamp)
ob_camera = bpy.data.objects.new('Camera', cam_camera)

# ---- transforms, parenting, visibility, modifiers, constraints
ob_cylinder.location = (0.0, 0.0, 0.0)
ob_cylinder.lineart.crease_threshold = 0.0
ob_lamp.location = (4.076, 1.005, 5.904)
ob_lamp.rotation_euler = (0.6503, 0.05522, 1.866)
ob_lamp.lock_rotations_4d = False
ob_lamp.empty_display_type = 'ARROWS'
ob_lamp.color = (0.0, 0.0, 0.0, 0.0)
ob_lamp.lineart.crease_threshold = 0.0
ob_camera.location = (7.481, -6.508, 5.344)
ob_camera.rotation_euler = (1.109, 0.0, 0.8149)
ob_camera.lock_rotations_4d = False
ob_camera.empty_display_type = 'ARROWS'
ob_camera.color = (0.0, 0.0, 0.0, 0.0)
ob_camera.display_type = 'WIRE'
ob_camera.lineart.crease_threshold = 0.0

# ---- collection membership
col_collection_1.objects.link(ob_cylinder)
col_collection_1.objects.link(ob_lamp)
col_collection_1.objects.link(ob_camera)

# ---- scene / render settings (as saved in the file)
scene.camera = ob_camera
scene.frame_start = 1; scene.frame_end = 250; scene.frame_set(1)
scene.render.engine = 'BLENDER_EEVEE_NEXT'
scene.render.resolution_percentage = 50
scene.render.dither_intensity = 0.0
scene.cycles.use_denoising = False
scene.cycles.samples = 128
scene.cycles.sampling_pattern = 'TABULATED_SOBOL'
scene.cycles.use_adaptive_sampling = False
scene.cycles.use_light_tree = False
scene.cycles.blur_glossy = 0.0
scene.cycles.sample_clamp_indirect = 0.0
scene.view_settings.view_transform = 'Standard'
bpy.context.view_layer.update()
